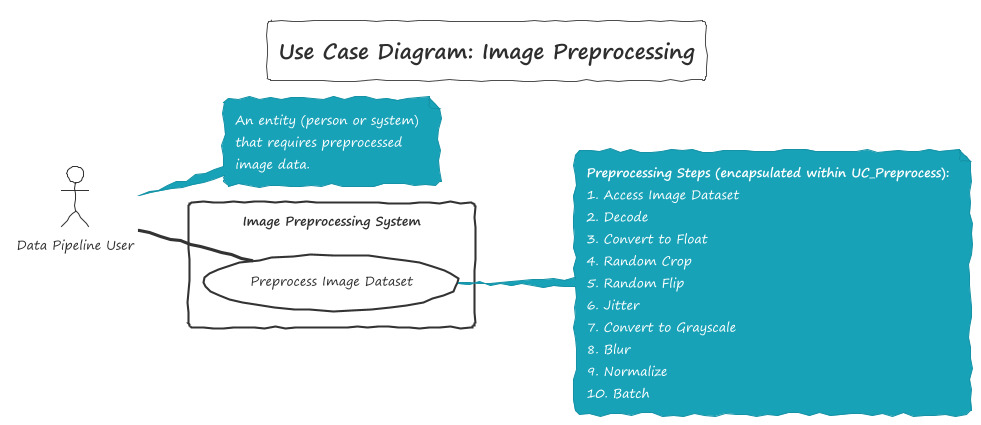

The diagram above was rendered by PlantUML. Its source (embedded in the PNG):
@startuml
!theme sketchy-outline
title Use Case Diagram: Image Preprocessing

left to right direction

actor "Data Pipeline User" as User
note right of User
  An entity (person or system)
  that requires preprocessed
  image data.
end note

rectangle "Image Preprocessing System" {
  usecase "Preprocess Image Dataset" as UC_Preprocess
}

User -- UC_Preprocess

note as ProcessSteps
  <b>Preprocessing Steps (encapsulated within UC_Preprocess):</b>
  1. Access Image Dataset
  2. Decode
  3. Convert to Float
  4. Random Crop
  5. Random Flip
  6. Jitter
  7. Convert to Grayscale
  8. Blur
  9. Normalize
  10. Batch
endnote
UC_Preprocess .. ProcessSteps : details

@enduml